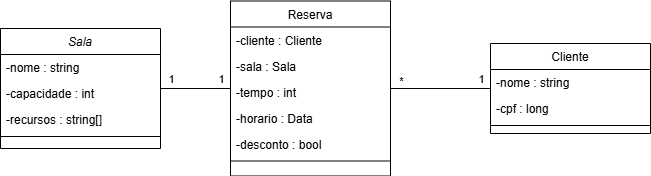

The diagram above was exported from draw.io. Its source (the exported page's mxGraphModel, read from the mxfile embedded in the PNG):
<mxGraphModel dx="1114" dy="558" grid="1" gridSize="10" guides="1" tooltips="1" connect="1" arrows="1" fold="1" page="1" pageScale="1" pageWidth="827" pageHeight="1169" math="0" shadow="0">
  <root>
    <mxCell id="WIyWlLk6GJQsqaUBKTNV-0" />
    <mxCell id="WIyWlLk6GJQsqaUBKTNV-1" parent="WIyWlLk6GJQsqaUBKTNV-0" />
    <mxCell id="zkfFHV4jXpPFQw0GAbJ--0" value="Sala" style="swimlane;fontStyle=2;align=center;verticalAlign=top;childLayout=stackLayout;horizontal=1;startSize=26;horizontalStack=0;resizeParent=1;resizeLast=0;collapsible=1;marginBottom=0;rounded=0;shadow=0;strokeWidth=1;" parent="WIyWlLk6GJQsqaUBKTNV-1" vertex="1">
      <mxGeometry x="200" y="120" width="160" height="120" as="geometry">
        <mxRectangle x="230" y="140" width="160" height="26" as="alternateBounds" />
      </mxGeometry>
    </mxCell>
    <mxCell id="zkfFHV4jXpPFQw0GAbJ--1" value="-nome : string" style="text;align=left;verticalAlign=top;spacingLeft=4;spacingRight=4;overflow=hidden;rotatable=0;points=[[0,0.5],[1,0.5]];portConstraint=eastwest;" parent="zkfFHV4jXpPFQw0GAbJ--0" vertex="1">
      <mxGeometry y="26" width="160" height="26" as="geometry" />
    </mxCell>
    <mxCell id="zkfFHV4jXpPFQw0GAbJ--2" value="-capacidade : int" style="text;align=left;verticalAlign=top;spacingLeft=4;spacingRight=4;overflow=hidden;rotatable=0;points=[[0,0.5],[1,0.5]];portConstraint=eastwest;rounded=0;shadow=0;html=0;" parent="zkfFHV4jXpPFQw0GAbJ--0" vertex="1">
      <mxGeometry y="52" width="160" height="26" as="geometry" />
    </mxCell>
    <mxCell id="zkfFHV4jXpPFQw0GAbJ--3" value="-recursos : string[]" style="text;align=left;verticalAlign=top;spacingLeft=4;spacingRight=4;overflow=hidden;rotatable=0;points=[[0,0.5],[1,0.5]];portConstraint=eastwest;rounded=0;shadow=0;html=0;" parent="zkfFHV4jXpPFQw0GAbJ--0" vertex="1">
      <mxGeometry y="78" width="160" height="26" as="geometry" />
    </mxCell>
    <mxCell id="zkfFHV4jXpPFQw0GAbJ--4" value="" style="line;html=1;strokeWidth=1;align=left;verticalAlign=middle;spacingTop=-1;spacingLeft=3;spacingRight=3;rotatable=0;labelPosition=right;points=[];portConstraint=eastwest;" parent="zkfFHV4jXpPFQw0GAbJ--0" vertex="1">
      <mxGeometry y="104" width="160" height="8" as="geometry" />
    </mxCell>
    <mxCell id="LVgEsaXZPKPggtgIFOxV-7" style="edgeStyle=orthogonalEdgeStyle;rounded=0;orthogonalLoop=1;jettySize=auto;html=1;endArrow=none;startFill=0;" edge="1" parent="WIyWlLk6GJQsqaUBKTNV-1" source="zkfFHV4jXpPFQw0GAbJ--17" target="LVgEsaXZPKPggtgIFOxV-2">
      <mxGeometry relative="1" as="geometry" />
    </mxCell>
    <mxCell id="LVgEsaXZPKPggtgIFOxV-13" value="*" style="edgeLabel;html=1;align=center;verticalAlign=middle;resizable=0;points=[];" vertex="1" connectable="0" parent="LVgEsaXZPKPggtgIFOxV-7">
      <mxGeometry x="-0.1385" y="1" relative="1" as="geometry">
        <mxPoint x="-47" y="-9" as="offset" />
      </mxGeometry>
    </mxCell>
    <mxCell id="LVgEsaXZPKPggtgIFOxV-15" value="1" style="edgeLabel;html=1;align=center;verticalAlign=middle;resizable=0;points=[];" vertex="1" connectable="0" parent="LVgEsaXZPKPggtgIFOxV-7">
      <mxGeometry x="-0.34" relative="1" as="geometry">
        <mxPoint x="23" y="-10" as="offset" />
      </mxGeometry>
    </mxCell>
    <mxCell id="zkfFHV4jXpPFQw0GAbJ--17" value="Cliente" style="swimlane;fontStyle=0;align=center;verticalAlign=top;childLayout=stackLayout;horizontal=1;startSize=26;horizontalStack=0;resizeParent=1;resizeLast=0;collapsible=1;marginBottom=0;rounded=0;shadow=0;strokeWidth=1;" parent="WIyWlLk6GJQsqaUBKTNV-1" vertex="1">
      <mxGeometry x="690" y="135" width="160" height="90" as="geometry">
        <mxRectangle x="550" y="140" width="160" height="26" as="alternateBounds" />
      </mxGeometry>
    </mxCell>
    <mxCell id="zkfFHV4jXpPFQw0GAbJ--18" value="-nome : string" style="text;align=left;verticalAlign=top;spacingLeft=4;spacingRight=4;overflow=hidden;rotatable=0;points=[[0,0.5],[1,0.5]];portConstraint=eastwest;" parent="zkfFHV4jXpPFQw0GAbJ--17" vertex="1">
      <mxGeometry y="26" width="160" height="26" as="geometry" />
    </mxCell>
    <mxCell id="zkfFHV4jXpPFQw0GAbJ--19" value="-cpf : long" style="text;align=left;verticalAlign=top;spacingLeft=4;spacingRight=4;overflow=hidden;rotatable=0;points=[[0,0.5],[1,0.5]];portConstraint=eastwest;rounded=0;shadow=0;html=0;" parent="zkfFHV4jXpPFQw0GAbJ--17" vertex="1">
      <mxGeometry y="52" width="160" height="26" as="geometry" />
    </mxCell>
    <mxCell id="zkfFHV4jXpPFQw0GAbJ--23" value="" style="line;html=1;strokeWidth=1;align=left;verticalAlign=middle;spacingTop=-1;spacingLeft=3;spacingRight=3;rotatable=0;labelPosition=right;points=[];portConstraint=eastwest;" parent="zkfFHV4jXpPFQw0GAbJ--17" vertex="1">
      <mxGeometry y="78" width="160" height="8" as="geometry" />
    </mxCell>
    <mxCell id="LVgEsaXZPKPggtgIFOxV-8" style="edgeStyle=orthogonalEdgeStyle;rounded=0;orthogonalLoop=1;jettySize=auto;html=1;endArrow=none;startFill=0;" edge="1" parent="WIyWlLk6GJQsqaUBKTNV-1" source="LVgEsaXZPKPggtgIFOxV-2" target="zkfFHV4jXpPFQw0GAbJ--0">
      <mxGeometry relative="1" as="geometry" />
    </mxCell>
    <mxCell id="LVgEsaXZPKPggtgIFOxV-10" value="1" style="edgeLabel;html=1;align=center;verticalAlign=middle;resizable=0;points=[];" vertex="1" connectable="0" parent="LVgEsaXZPKPggtgIFOxV-8">
      <mxGeometry x="0.25" relative="1" as="geometry">
        <mxPoint x="-16" y="-10" as="offset" />
      </mxGeometry>
    </mxCell>
    <mxCell id="LVgEsaXZPKPggtgIFOxV-16" value="1" style="edgeLabel;html=1;align=center;verticalAlign=middle;resizable=0;points=[];" vertex="1" connectable="0" parent="LVgEsaXZPKPggtgIFOxV-8">
      <mxGeometry x="0.2571" relative="1" as="geometry">
        <mxPoint x="34" y="-10" as="offset" />
      </mxGeometry>
    </mxCell>
    <mxCell id="LVgEsaXZPKPggtgIFOxV-2" value="Reserva" style="swimlane;fontStyle=0;align=center;verticalAlign=top;childLayout=stackLayout;horizontal=1;startSize=26;horizontalStack=0;resizeParent=1;resizeLast=0;collapsible=1;marginBottom=0;rounded=0;shadow=0;strokeWidth=1;" vertex="1" parent="WIyWlLk6GJQsqaUBKTNV-1">
      <mxGeometry x="430" y="92.5" width="160" height="175" as="geometry">
        <mxRectangle x="550" y="140" width="160" height="26" as="alternateBounds" />
      </mxGeometry>
    </mxCell>
    <mxCell id="LVgEsaXZPKPggtgIFOxV-3" value="-cliente : Cliente" style="text;align=left;verticalAlign=top;spacingLeft=4;spacingRight=4;overflow=hidden;rotatable=0;points=[[0,0.5],[1,0.5]];portConstraint=eastwest;" vertex="1" parent="LVgEsaXZPKPggtgIFOxV-2">
      <mxGeometry y="26" width="160" height="26" as="geometry" />
    </mxCell>
    <mxCell id="LVgEsaXZPKPggtgIFOxV-4" value="-sala : Sala" style="text;align=left;verticalAlign=top;spacingLeft=4;spacingRight=4;overflow=hidden;rotatable=0;points=[[0,0.5],[1,0.5]];portConstraint=eastwest;rounded=0;shadow=0;html=0;" vertex="1" parent="LVgEsaXZPKPggtgIFOxV-2">
      <mxGeometry y="52" width="160" height="26" as="geometry" />
    </mxCell>
    <mxCell id="LVgEsaXZPKPggtgIFOxV-6" value="-tempo : int" style="text;align=left;verticalAlign=top;spacingLeft=4;spacingRight=4;overflow=hidden;rotatable=0;points=[[0,0.5],[1,0.5]];portConstraint=eastwest;rounded=0;shadow=0;html=0;" vertex="1" parent="LVgEsaXZPKPggtgIFOxV-2">
      <mxGeometry y="78" width="160" height="26" as="geometry" />
    </mxCell>
    <mxCell id="LVgEsaXZPKPggtgIFOxV-11" value="-horario : Data" style="text;align=left;verticalAlign=top;spacingLeft=4;spacingRight=4;overflow=hidden;rotatable=0;points=[[0,0.5],[1,0.5]];portConstraint=eastwest;rounded=0;shadow=0;html=0;" vertex="1" parent="LVgEsaXZPKPggtgIFOxV-2">
      <mxGeometry y="104" width="160" height="26" as="geometry" />
    </mxCell>
    <mxCell id="LVgEsaXZPKPggtgIFOxV-17" value="-desconto : bool" style="text;align=left;verticalAlign=top;spacingLeft=4;spacingRight=4;overflow=hidden;rotatable=0;points=[[0,0.5],[1,0.5]];portConstraint=eastwest;rounded=0;shadow=0;html=0;" vertex="1" parent="LVgEsaXZPKPggtgIFOxV-2">
      <mxGeometry y="130" width="160" height="26" as="geometry" />
    </mxCell>
    <mxCell id="LVgEsaXZPKPggtgIFOxV-5" value="" style="line;html=1;strokeWidth=1;align=left;verticalAlign=middle;spacingTop=-1;spacingLeft=3;spacingRight=3;rotatable=0;labelPosition=right;points=[];portConstraint=eastwest;" vertex="1" parent="LVgEsaXZPKPggtgIFOxV-2">
      <mxGeometry y="156" width="160" height="8" as="geometry" />
    </mxCell>
  </root>
</mxGraphModel>